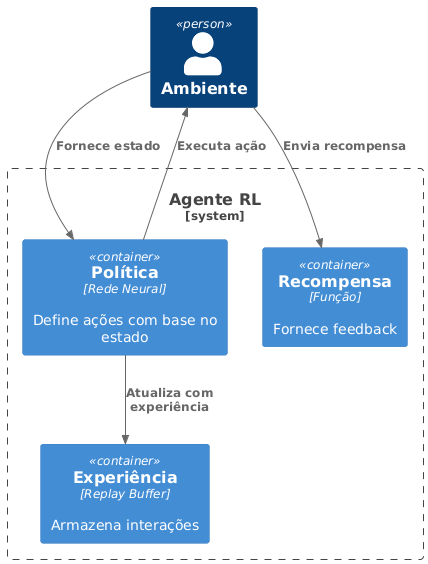

The diagram above was rendered by PlantUML. Its source (embedded in the PNG):
@startuml
!includeurl https://raw.githubusercontent.com/plantuml-stdlib/C4-PlantUML/master/C4_Container.puml
Person(env, "Ambiente")
System_Boundary(s, "Agente RL") {
  Container(policy, "Política", "Rede Neural", "Define ações com base no estado")
  Container(reward, "Recompensa", "Função", "Fornece feedback")
  Container(memory, "Experiência", "Replay Buffer", "Armazena interações")
}
Rel(env, policy, "Fornece estado")
Rel(policy, env, "Executa ação")
Rel(env, reward, "Envia recompensa")
Rel(policy, memory, "Atualiza com experiência")
@enduml